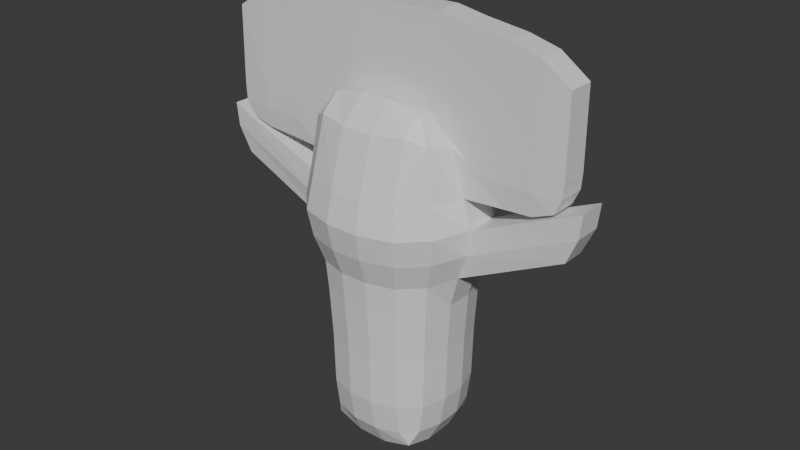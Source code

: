 # Source: BoneSign.blend  (saved by Blender 4.2.66; exported with 4.5.12 LTS)
import bpy
from mathutils import Matrix  # noqa: F401  (used for matrix-valued properties, if any)

bpy.ops.wm.read_factory_settings(use_empty=True)
scene = bpy.context.scene
scene.name = 'Scene'

# ---- collections
col_collection = bpy.data.collections.new('Collection'); scene.collection.children.link(col_collection)

# ---- materials (node trees are filled in below, after node groups)
mat_material = bpy.data.materials.new('Material')
mat_material.alpha_threshold = 0.0
mat_material.use_transparent_shadow = False
mat_material.roughness = 0.5
mat_material.line_color = (0.0, 0.0, 0.0, 1.0)

# ---- material node trees
mat_material.use_nodes = True; mat_material.node_tree.nodes.clear()
_N = mat_material.node_tree.nodes; _L = mat_material.node_tree.links
n0 = _N.new('ShaderNodeOutputMaterial'); n0.name = 'Material Output'; n0.location = (300, 300)
n1 = _N.new('ShaderNodeBsdfPrincipled'); n1.name = 'Principled BSDF'; n1.location = (10, 300)
n1.inputs[3].default_value = 1.45
_L.new(n1.outputs[0], n0.inputs[0])
n0.is_active_output = True

# ---- world
world_world = bpy.data.worlds.new('World'); scene.world = world_world
world_world.use_nodes = True; world_world.node_tree.nodes.clear()
_N = world_world.node_tree.nodes; _L = world_world.node_tree.links
n0 = _N.new('ShaderNodeOutputWorld'); n0.name = 'World Output'; n0.location = (300, 300)
n1 = _N.new('ShaderNodeBackground'); n1.name = 'Background'; n1.location = (10, 300)
n1.inputs[0].default_value = (0.05088, 0.05088, 0.05088, 1.0)
_L.new(n1.outputs[0], n0.inputs[0])
n0.is_active_output = True
world_world.color = (0.05088, 0.05088, 0.05088)
world_world.sun_shadow_jitter_overblur = 0.0

# ---- meshes
me_cube = bpy.data.meshes.new('Cube')
me_cube.from_pydata([(0.2011, 1.0, 1.369), (0.2011, 0.2011, 2.054), (1.0, 0.2011, 1.369), (0.2011, 0.7935, 2.123), (0.6, 0.8933, 1.369), (0.5831, 0.6898, 2.172), (0.6, 0.2011, 2.051), (0.2011, 0.5252, 2.401), (0.5831, 0.5163, 2.295), (0.8933, 0.6, 1.369), (0.8933, 0.2011, 1.946), (0.7896, 0.5831, 2.058), (0.2011, 0.2011, -2.168), (0.1624, 0.8076, -1.369), (0.8076, 0.1624, -1.369), (0.2011, 0.6, -2.061), (0.6, 0.2011, -2.061), (0.5831, 0.5831, -1.957), (0.4846, 0.7214, -1.369), (0.167, 0.742, -1.766), (0.4844, 0.6558, -1.752), (0.742, 0.167, -1.766), (0.7214, 0.4846, -1.369), (0.6558, 0.4844, -1.752), (1.0, -0.2011, 1.369), (0.2011, -0.2011, 2.02), (0.2011, -1.0, 1.369), (0.8933, -0.2011, 1.946), (0.8933, -0.6, 1.369), (0.7896, -0.5831, 2.058), (0.2011, -0.4476, 2.44), (0.6, -0.2011, 2.045), (0.5831, -0.4308, 2.37), (0.6, -0.8933, 1.369), (0.2011, -0.7935, 2.123), (0.5831, -0.6898, 2.172), (0.8076, -0.1624, -1.369), (0.1624, -0.8076, -1.369), (0.2011, -0.2011, -2.168), (0.7214, -0.4846, -1.369), (0.742, -0.167, -1.766), (0.6558, -0.4844, -1.752), (0.167, -0.742, -1.766), (0.4846, -0.7214, -1.369), (0.4844, -0.6558, -1.752), (0.6, -0.2011, -2.061), (0.2011, -0.6, -2.061), (0.5831, -0.5831, -1.957), (-0.2011, 1.0, 1.369), (-1.0, 0.2011, 1.369), (-0.2011, 0.2011, 2.054), (-0.6, 0.8933, 1.369), (-0.2011, 0.7935, 2.123), (-0.5831, 0.6898, 2.172), (-0.9986, 0.2011, 1.81), (-0.8933, 0.6, 1.369), (-0.7896, 0.5831, 2.058), (-0.2011, 0.5252, 2.401), (-0.6, 0.2011, 2.051), (-0.5831, 0.5163, 2.295), (-0.8076, 0.1624, -1.369), (-0.1624, 0.8076, -1.369), (-0.2011, 0.2011, -2.168), (-0.7214, 0.4846, -1.369), (-0.742, 0.167, -1.766), (-0.6558, 0.4844, -1.752), (-0.167, 0.742, -1.766), (-0.4846, 0.7214, -1.369), (-0.4844, 0.6558, -1.752), (-0.6, 0.2011, -2.061), (-0.2011, 0.6, -2.061), (-0.5831, 0.5831, -1.957), (-1.0, -0.2011, 1.369), (-0.2011, -1.0, 1.369), (-0.2011, -0.2011, 2.02), (-0.8933, -0.6, 1.369), (-0.8933, -0.2011, 1.946), (-0.7896, -0.5831, 2.058), (-0.2011, -0.7935, 2.123), (-0.6, -0.8933, 1.369), (-0.5831, -0.6898, 2.172), (-0.6, -0.2011, 2.045), (-0.2011, -0.4476, 2.44), (-0.5831, -0.4308, 2.373), (-0.2011, -0.2011, -2.168), (-0.1624, -0.8076, -1.369), (-0.8076, -0.1624, -1.369), (-0.2011, -0.6, -2.061), (-0.6, -0.2011, -2.061), (-0.5831, -0.5831, -1.957), (-0.4846, -0.7214, -1.369), (-0.167, -0.742, -1.766), (-0.4844, -0.6558, -1.752), (-0.742, -0.167, -1.766), (-0.7214, -0.4846, -1.369), (-0.6558, -0.4844, -1.752), (0.2011, 0.2011, 3.469), (0.2011, -0.2011, 3.469), (-0.2011, 0.2011, 3.469), (-0.2011, -0.2011, 3.469), (1.87, 0.2011, 1.855), (2.255, 0.2011, 1.855), (2.164, 0.2011, 1.525), (2.164, -0.2011, 1.525), (2.256, -0.2011, 1.86), (1.87, -0.2011, 1.855), (1.87, -0.2011, 3.256), (-0.6013, 0.2011, 3.469), (1.87, 0.2011, 3.256), (-0.6013, -0.2011, 3.467), (2.27, 0.2011, 2.977), (2.27, -0.2011, 2.977), (0.5957, -0.2011, 3.467), (-2.221, 0.2011, 1.495), (-1.987, 0.2011, 1.855), (-2.387, -0.2011, 1.857), (-2.221, -0.2011, 1.495), (-1.987, -0.2011, 1.855), (-1.987, -0.2011, 3.253), (-1.987, 0.2011, 3.253), (-2.387, 0.2011, 2.984), (0.5957, 0.2011, 3.469), (-2.387, -0.2011, 2.984), (-2.387, 0.2011, 1.86), (-2.387, 0.2011, 1.732), (-2.387, -0.2011, 1.732), (2.245, -0.2011, 1.739), (2.245, 0.2011, 1.739), (1.87, 0.2011, 1.733), (1.87, 0.2011, 1.412), (-1.987, 0.2011, 1.732), (-1.987, 0.2011, 1.438), (-1.987, -0.2011, 1.438), (-1.987, -0.2011, 1.732), (1.87, -0.2011, 1.733), (1.87, -0.2011, 1.412), (0.8925, 0.2011, 1.992), (1.001, 0.2011, 1.732), (1.001, 0.2011, 1.855), (0.8936, -0.2011, 1.855), (1.0, -0.2011, 1.732), (1.0, -0.2011, 1.855), (-1.0, -0.2011, 1.732), (-1.0, -0.2011, 1.855), (0.5998, 0.2011, 2.244), (0.9615, 0.2011, 3.422), (-0.9961, 0.2011, 1.855), (-0.9989, -0.2011, 3.438), (-0.9481, 0.2011, 3.44), (-0.7327, -0.2011, 1.904), (-0.8906, -0.2011, 1.854), (0.5997, -0.2011, 2.197), (0.9591, -0.2011, 3.421), (-0.6001, 0.2011, 2.244), (1.523, 0.2011, 1.733), (1.517, 0.2011, 1.855), (1.533, -0.2011, 1.855), (1.497, -0.2011, 3.349), (1.502, 0.2011, 3.349), (1.537, 0.2011, 1.396), (1.543, -0.2011, 1.396), (1.535, -0.2011, 1.733), (-1.48, -0.2011, 3.394), (-1.43, 0.2011, 3.398), (-1.481, 0.2011, 1.403), (-1.473, 0.2011, 1.732), (-1.531, -0.2011, 1.732), (-1.542, -0.2011, 1.407), (-1.47, 0.2011, 1.855), (-1.528, -0.2011, 1.855), (0.8548, 0.1719, -0.007473), (0.7636, 0.5129, -0.007473), (0.5129, 0.7636, -0.007473), (0.1719, 0.8548, -0.007473), (-0.1719, -0.8548, -0.007473), (-0.5129, -0.7636, -0.007473), (-0.7636, -0.5129, -0.007473), (-0.8548, -0.1719, -0.007473), (0.1719, -0.8548, -0.007473), (0.5129, -0.7636, -0.007473), (0.7636, -0.5129, -0.007473), (0.8548, -0.1719, -0.007473), (-0.1719, 0.8548, -0.007473), (-0.5129, 0.7636, -0.007473), (-0.7636, 0.5129, -0.007473), (-0.8548, 0.1719, -0.007473), (0.9005, 0.6049, 0.6807), (0.6049, 0.9005, 0.6807), (0.2027, 1.008, 0.6807), (-0.2027, -1.008, 0.6807), (0.6049, -0.9005, 0.6807), (0.9005, -0.6049, 0.6807), (1.008, -0.2027, 0.6807), (-0.6049, 0.9005, 0.6807), (-0.9005, 0.6049, 0.6807), (-1.008, 0.2027, 0.6807), (1.008, 0.2027, 0.6807), (-0.6049, -0.9005, 0.6807), (-0.9005, -0.6049, 0.6807), (-1.008, -0.2027, 0.6807), (0.2027, -1.008, 0.6807), (-0.2027, 1.008, 0.6807), (0.8163, 0.1642, -0.6882), (-0.4898, -0.7292, -0.6882), (-0.7292, -0.4898, -0.6882), (-0.8163, -0.1642, -0.6882), (0.1642, -0.8163, -0.6882), (-0.1642, 0.8163, -0.6882), (0.7292, 0.4898, -0.6882), (0.4898, 0.7292, -0.6882), (0.1642, 0.8163, -0.6882), (-0.1642, -0.8163, -0.6882), (0.4898, -0.7292, -0.6882), (0.7292, -0.4898, -0.6882), (0.8163, -0.1642, -0.6882), (-0.4898, 0.7292, -0.6882), (-0.7292, 0.4898, -0.6882), (-0.8163, 0.1642, -0.6882), (0.9625, 0.6466, 1.025), (0.6466, 0.9625, 1.025), (0.2167, 1.078, 1.025), (-0.2167, -1.078, 1.025), (0.6466, -0.9625, 1.025), (0.9625, -0.6466, 1.025), (1.078, -0.2167, 1.025), (-0.6466, 0.9625, 1.025), (-0.9625, 0.6466, 1.025), (-1.078, 0.2167, 1.025), (1.078, 0.2167, 1.025), (-0.6466, -0.9625, 1.025), (-0.9625, -0.6466, 1.025), (-1.078, -0.2167, 1.025), (0.2167, -1.078, 1.025), (-0.2167, 1.078, 1.025), (0.8767, 0.1763, 0.3366), (-0.5261, -0.7832, 0.3366), (-0.7832, -0.5261, 0.3366), (-0.8767, -0.1763, 0.3366), (0.1763, -0.8767, 0.3366), (-0.1763, 0.8767, 0.3366), (0.7832, 0.5261, 0.3366), (0.5261, 0.7832, 0.3366), (0.1763, 0.8767, 0.3366), (-0.1763, -0.8767, 0.3366), (0.5261, -0.7832, 0.3366), (0.7832, -0.5261, 0.3366), (0.8767, -0.1763, 0.3366), (-0.5261, 0.7832, 0.3366), (-0.7832, 0.5261, 0.3366), (-0.8767, 0.1763, 0.3366), (0.2011, 0.4413, 2.427), (0.7444, 0.3524, 2.081), (0.591, 0.3702, 2.26), (-0.2011, 0.4083, 2.393), (-0.5928, 0.3364, 2.234), (0.1226, 0.2011, 2.054), (0.08239, 0.4316, 2.417), (0.2011, -0.3016, 2.405), (-0.2011, -0.3164, 2.43), (-0.5936, -0.2888, 2.354), (0.5938, -0.2857, 2.351), (-2.502, 0.1763, 1.023), (-2.633, 0.2027, 1.367), (-2.702, -0.2167, 1.711), (-2.633, -0.2027, 1.367), (-2.702, 0.2167, 1.711), (-2.502, -0.1763, 1.023), (2.408, -0.1763, 1.059), (2.539, -0.2027, 1.403), (2.608, 0.2167, 1.748), (2.539, 0.2027, 1.403), (2.608, -0.2167, 1.748), (2.408, 0.1763, 1.059)], [], [(62, 12, 38, 84), (231, 72, 49, 227), (232, 26, 73, 221), (98, 50, 58, 153, 107), (228, 2, 24, 224), (0, 3, 5, 4), (3, 7, 8, 5), (1, 6, 252, 250), (6, 10, 251, 252), (2, 9, 11, 10), (9, 4, 5, 11), (5, 8, 11), (12, 15, 17, 16), (15, 19, 20, 17), (13, 18, 20, 19), (18, 22, 23, 20), (14, 21, 23, 22), (21, 16, 17, 23), (17, 20, 23), (24, 27, 29, 28), (27, 260, 32), (25, 257, 260, 31), (30, 34, 35, 32), (26, 33, 35, 34), (33, 28, 29, 35), (29, 32, 35), (36, 39, 41, 40), (39, 43, 44, 41), (37, 42, 44, 43), (42, 46, 47, 44), (38, 45, 47, 46), (45, 40, 41, 47), (41, 44, 47), (48, 51, 53, 52), (51, 55, 56, 53), (49, 54, 56, 55), (54, 254, 59), (50, 253, 254, 58), (57, 52, 53, 59), (53, 56, 59), (60, 63, 65, 64), (63, 67, 68, 65), (61, 66, 68, 67), (66, 70, 71, 68), (62, 69, 71, 70), (69, 64, 65, 71), (65, 68, 71), (72, 75, 77, 76), (75, 79, 80, 77), (73, 78, 80, 79), (78, 82, 83, 80), (74, 81, 259, 258), (81, 76, 259), (77, 80, 83), (84, 87, 89, 88), (87, 91, 92, 89), (85, 90, 92, 91), (90, 94, 95, 92), (86, 93, 95, 94), (93, 88, 89, 95), (89, 92, 95), (62, 84, 88, 69), (69, 88, 93, 64), (64, 93, 86, 60), (12, 62, 70, 15), (15, 70, 66, 19), (19, 66, 61, 13), (202, 14, 22, 208), (208, 22, 18, 209), (209, 18, 13, 210), (221, 73, 79, 229), (229, 79, 75, 230), (230, 75, 72, 231), (206, 37, 43, 212), (212, 43, 39, 213), (213, 39, 36, 214), (207, 61, 67, 215), (215, 67, 63, 216), (216, 63, 60, 217), (25, 74, 258, 257), (30, 82, 78, 34), (34, 78, 73, 26), (74, 25, 97, 99), (120, 122, 118, 119), (84, 38, 46, 87), (87, 46, 42, 91), (91, 42, 37, 85), (103, 134, 135), (50, 255, 256, 253), (57, 7, 3, 52), (52, 3, 0, 48), (38, 12, 16, 45), (45, 16, 21, 40), (40, 21, 14, 36), (233, 48, 0, 220), (96, 98, 99, 97), (97, 25, 31, 151, 112), (139, 151, 31, 27), (114, 123, 120, 119), (24, 2, 159, 160), (49, 72, 167, 164), (1, 255, 50, 98, 96), (111, 110, 108, 106), (103, 102, 127, 126), (121, 112, 152, 145), (107, 109, 99, 98), (137, 154, 159, 2), (74, 99, 109, 81), (113, 116, 125, 124), (1, 96, 121, 144, 6), (133, 166, 169, 117), (97, 112, 121, 96), (112, 151, 139, 152), (105, 104, 111, 106), (101, 100, 108, 110), (122, 115, 117, 118), (115, 125, 133, 117), (124, 130, 113), (107, 148, 147, 109), (124, 125, 115, 123), (123, 115, 122, 120), (27, 140, 141, 139), (126, 127, 101, 104), (104, 101, 110, 111), (100, 128, 154, 155), (114, 130, 124, 123), (131, 130, 165, 164), (76, 150, 143, 142), (133, 132, 167, 166), (132, 133, 116), (105, 134, 126, 104), (135, 134, 161, 160), (135, 129, 102, 103), (131, 132, 116, 113), (146, 153, 58, 54), (137, 2, 10), (107, 153, 146, 148), (24, 140, 27), (141, 140, 161, 156), (142, 72, 76), (136, 144, 121, 145, 138), (129, 128, 102), (127, 128, 100, 101), (138, 137, 10, 136), (146, 54, 165, 168), (81, 149, 150, 76), (83, 76, 77), (32, 29, 27), (143, 147, 162, 169), (148, 146, 168, 163), (147, 148, 163, 162), (143, 150, 149, 109, 147), (152, 139, 141, 156, 157), (138, 145, 158, 155), (8, 251, 10, 11), (59, 56, 54), (144, 136, 10, 6), (152, 157, 158, 145), (155, 154, 137, 138), (159, 154, 128, 129), (157, 156, 105, 106), (158, 157, 106, 108), (155, 158, 108, 100), (160, 161, 140, 24), (160, 159, 129, 135), (156, 161, 134, 105), (102, 128, 127), (134, 103, 126), (113, 130, 131), (116, 133, 125), (164, 167, 132, 131), (166, 167, 72, 142), (169, 166, 142, 143), (164, 165, 54, 49), (169, 162, 118, 117), (168, 165, 130, 114), (163, 168, 114, 119), (162, 163, 119, 118), (81, 109, 149), (207, 182, 173, 210), (248, 184, 185, 249), (247, 183, 184, 248), (239, 182, 183, 247), (245, 180, 181, 246), (244, 179, 180, 245), (238, 178, 179, 244), (204, 176, 177, 205), (203, 175, 176, 204), (211, 174, 175, 203), (241, 172, 173, 242), (240, 171, 172, 241), (234, 170, 171, 240), (202, 170, 181, 214), (206, 178, 174, 211), (205, 177, 185, 217), (228, 196, 186, 218), (218, 186, 187, 219), (219, 187, 188, 220), (232, 200, 190, 222), (222, 190, 191, 223), (223, 191, 192, 224), (233, 201, 193, 225), (225, 193, 194, 226), (226, 194, 195, 227), (239, 201, 188, 242), (236, 198, 199, 237), (235, 197, 198, 236), (243, 189, 197, 235), (224, 192, 268, 271), (238, 200, 189, 243), (199, 231, 263, 264), (86, 205, 217, 60), (37, 206, 211, 85), (14, 202, 214, 36), (85, 211, 203, 90), (90, 203, 204, 94), (94, 204, 205, 86), (61, 207, 210, 13), (184, 216, 217, 185), (183, 215, 216, 184), (182, 207, 215, 183), (180, 213, 214, 181), (179, 212, 213, 180), (178, 206, 212, 179), (172, 209, 210, 173), (171, 208, 209, 172), (170, 202, 208, 171), (55, 226, 227, 49), (51, 225, 226, 55), (48, 233, 225, 51), (28, 223, 224, 24), (33, 222, 223, 28), (26, 232, 222, 33), (4, 219, 220, 0), (9, 218, 219, 4), (2, 228, 218, 9), (201, 233, 220, 188), (198, 230, 231, 199), (197, 229, 230, 198), (189, 221, 229, 197), (246, 234, 272, 267), (200, 232, 221, 189), (249, 237, 266, 261), (177, 237, 249, 185), (178, 238, 243, 174), (170, 234, 246, 181), (174, 243, 235, 175), (175, 235, 236, 176), (176, 236, 237, 177), (182, 239, 242, 173), (196, 234, 240, 186), (186, 240, 241, 187), (187, 241, 242, 188), (200, 238, 244, 190), (190, 244, 245, 191), (191, 245, 246, 192), (201, 239, 247, 193), (193, 247, 248, 194), (194, 248, 249, 195), (254, 253, 57, 59), (253, 256, 250, 7, 57), (250, 252, 8, 7), (252, 251, 8), (254, 54, 58), (256, 255, 1, 250), (260, 257, 30, 32), (260, 27, 31), (258, 259, 83, 82), (257, 258, 82, 30), (259, 76, 83), (266, 264, 262, 261), (264, 263, 265, 262), (237, 199, 264, 266), (195, 249, 261, 262), (227, 195, 262, 265), (231, 227, 265, 263), (272, 270, 268, 267), (270, 269, 271, 268), (228, 224, 271, 269), (196, 228, 269, 270), (234, 196, 270, 272), (192, 246, 267, 268)])
_uv = me_cube.uv_layers.new(name='UVMap')
_uv.uv.foreach_set('vector', [0.2249, 0.5999, 0.2751, 0.5999, 0.2751, 0.6501, 0.2249, 0.6501, 0.5591, 0.09986, 0.5789, 0.09986, 0.5789, 0.1501, 0.5591, 0.1501, 0.5591, 0.8499, 0.5789, 0.8499, 0.5789, 0.9001, 0.5591, 0.9001, 0.7751, 0.5999, 0.7751, 0.5999, 0.875, 0.5999, 0.8709, 0.5999, 0.7751, 0.5999, 0.5591, 0.5999, 0.5789, 0.5999, 0.5789, 0.6501, 0.5591, 0.6501, 0.5789, 0.4001, 0.6019, 0.4001, 0.601, 0.4479, 0.5789, 0.45, 0.6019, 0.4001, 0.625, 0.4001, 0.625, 0.4479, 0.601, 0.4479, 0.7249, 0.5999, 0.675, 0.5999, 0.6761, 0.5463, 0.7249, 0.5554, 0.675, 0.5999, 0.6019, 0.5999, 0.638, 0.5519, 0.6761, 0.5463, 0.5789, 0.5999, 0.5789, 0.55, 0.601, 0.5521, 0.6019, 0.5999, 0.5789, 0.55, 0.5789, 0.45, 0.601, 0.4479, 0.601, 0.5521, 0.601, 0.4479, 0.625, 0.4479, 0.601, 0.4737, 0.2751, 0.5999, 0.2751, 0.5, 0.3229, 0.5, 0.325, 0.5999, 0.375, 0.4001, 0.3981, 0.4001, 0.399, 0.4479, 0.375, 0.4479, 0.4211, 0.4001, 0.4211, 0.45, 0.399, 0.4479, 0.3981, 0.4001, 0.4211, 0.45, 0.4211, 0.55, 0.399, 0.5521, 0.399, 0.4479, 0.4211, 0.5999, 0.3981, 0.5999, 0.399, 0.5521, 0.4211, 0.55, 0.3981, 0.5999, 0.325, 0.5999, 0.3229, 0.5, 0.399, 0.5521, 0.375, 0.4479, 0.399, 0.4479, 0.399, 0.4737, 0.5789, 0.6501, 0.6019, 0.6501, 0.601, 0.6979, 0.5789, 0.7, 0.6019, 0.6501, 0.6758, 0.6869, 0.6771, 0.75, 0.7249, 0.6501, 0.7249, 0.6908, 0.6758, 0.6869, 0.675, 0.6501, 0.625, 0.8499, 0.6019, 0.8499, 0.601, 0.8021, 0.625, 0.8021, 0.5789, 0.8499, 0.5789, 0.8, 0.601, 0.8021, 0.6019, 0.8499, 0.5789, 0.8, 0.5789, 0.7, 0.601, 0.6979, 0.601, 0.8021, 0.601, 0.7763, 0.625, 0.8021, 0.601, 0.8021, 0.4211, 0.6501, 0.4211, 0.7, 0.399, 0.6979, 0.3981, 0.6501, 0.4211, 0.7, 0.4211, 0.8, 0.399, 0.8021, 0.399, 0.6979, 0.4211, 0.8499, 0.3981, 0.8499, 0.399, 0.8021, 0.4211, 0.8, 0.3981, 0.8499, 0.375, 0.8499, 0.375, 0.8021, 0.399, 0.8021, 0.2751, 0.6501, 0.325, 0.6501, 0.3229, 0.75, 0.2751, 0.75, 0.325, 0.6501, 0.3981, 0.6501, 0.399, 0.6979, 0.3229, 0.75, 0.399, 0.7763, 0.399, 0.8021, 0.375, 0.8021, 0.5789, 0.3499, 0.5789, 0.3, 0.601, 0.3021, 0.6019, 0.3499, 0.5789, 0.3, 0.5789, 0.2, 0.601, 0.1979, 0.601, 0.3021, 0.5789, 0.1501, 0.6019, 0.1501, 0.601, 0.1979, 0.5789, 0.2, 0.6019, 0.1501, 0.625, 0.1706, 0.625, 0.1979, 0.7751, 0.5999, 0.7751, 0.5654, 0.875, 0.5794, 0.875, 0.5999, 0.625, 0.3499, 0.6019, 0.3499, 0.601, 0.3021, 0.625, 0.25, 0.601, 0.2237, 0.601, 0.1979, 0.625, 0.1979, 0.4211, 0.1501, 0.4211, 0.2, 0.399, 0.1979, 0.3981, 0.1501, 0.4211, 0.2, 0.4211, 0.3, 0.399, 0.3021, 0.399, 0.1979, 0.4211, 0.3499, 0.3981, 0.3499, 0.399, 0.3021, 0.4211, 0.3, 0.3981, 0.3499, 0.375, 0.3499, 0.375, 0.25, 0.399, 0.3021, 0.2249, 0.5999, 0.125, 0.5999, 0.125, 0.5521, 0.2249, 0.5, 0.375, 0.1501, 0.3981, 0.1501, 0.399, 0.1979, 0.375, 0.1979, 0.399, 0.1979, 0.399, 0.2237, 0.375, 0.1979, 0.5789, 0.09986, 0.5789, 0.05, 0.601, 0.05211, 0.6019, 0.09986, 0.5789, 0.05, 0.5789, 0.0, 0.601, 0.0, 0.601, 0.05211, 0.5789, 0.9001, 0.6019, 0.9001, 0.601, 1.0, 0.5789, 1.0, 0.6019, 0.9001, 0.625, 0.9001, 0.625, 1.0, 0.601, 1.0, 0.7751, 0.6501, 0.875, 0.6501, 0.875, 0.6684, 0.7751, 0.6968, 0.625, 0.09986, 0.6019, 0.09986, 0.625, 0.08162, 0.601, 0.05211, 0.601, 0.0, 0.625, 0.05211, 0.2249, 0.6501, 0.2249, 0.75, 0.125, 0.6979, 0.125, 0.6501, 0.375, 0.9001, 0.3981, 0.9001, 0.399, 1.0, 0.375, 1.0, 0.4211, 0.9001, 0.4211, 1.0, 0.399, 1.0, 0.3981, 0.9001, 0.4211, 0.0, 0.4211, 0.05, 0.399, 0.05211, 0.399, 0.0, 0.4211, 0.09986, 0.3981, 0.09986, 0.399, 0.05211, 0.4211, 0.05, 0.3981, 0.09986, 0.375, 0.09986, 0.375, 0.05211, 0.399, 0.05211, 0.375, 0.05211, 0.399, 0.0, 0.399, 0.05211, 0.2249, 0.5999, 0.2249, 0.6501, 0.125, 0.6501, 0.125, 0.5999, 0.375, 0.1501, 0.375, 0.09986, 0.3981, 0.09986, 0.3981, 0.1501, 0.3981, 0.1501, 0.3981, 0.09986, 0.4211, 0.09986, 0.4211, 0.1501, 0.2751, 0.5999, 0.2249, 0.5999, 0.2249, 0.5, 0.2751, 0.5, 0.375, 0.4001, 0.375, 0.3499, 0.3981, 0.3499, 0.3981, 0.4001, 0.3981, 0.4001, 0.3981, 0.3499, 0.4211, 0.3499, 0.4211, 0.4001, 0.4603, 0.5999, 0.4211, 0.5999, 0.4211, 0.55, 0.4603, 0.55, 0.4603, 0.55, 0.4211, 0.55, 0.4211, 0.45, 0.4603, 0.45, 0.4603, 0.45, 0.4211, 0.45, 0.4211, 0.4001, 0.4603, 0.4001, 0.5591, 0.9001, 0.5789, 0.9001, 0.5789, 1.0, 0.5591, 1.0, 0.5591, 0.0, 0.5789, 0.0, 0.5789, 0.05, 0.5591, 0.05, 0.5591, 0.05, 0.5789, 0.05, 0.5789, 0.09986, 0.5591, 0.09986, 0.4603, 0.8499, 0.4211, 0.8499, 0.4211, 0.8, 0.4603, 0.8, 0.4603, 0.8, 0.4211, 0.8, 0.4211, 0.7, 0.4603, 0.7, 0.4603, 0.7, 0.4211, 0.7, 0.4211, 0.6501, 0.4603, 0.6501, 0.4603, 0.3499, 0.4211, 0.3499, 0.4211, 0.3, 0.4603, 0.3, 0.4603, 0.3, 0.4211, 0.3, 0.4211, 0.2, 0.4603, 0.2, 0.4603, 0.2, 0.4211, 0.2, 0.4211, 0.1501, 0.4603, 0.1501, 0.7249, 0.6501, 0.7751, 0.6501, 0.7751, 0.6968, 0.7249, 0.6908, 0.625, 0.8499, 0.625, 0.9001, 0.6019, 0.9001, 0.6019, 0.8499, 0.6019, 0.8499, 0.6019, 0.9001, 0.5789, 0.9001, 0.5789, 0.8499, 0.7751, 0.6501, 0.7249, 0.6501, 0.7249, 0.6501, 0.7751, 0.6501, 0.5789, 0.1501, 0.5789, 0.09986, 0.625, 0.09986, 0.625, 0.1501, 0.2249, 0.6501, 0.2751, 0.6501, 0.2751, 0.75, 0.2249, 0.75, 0.375, 0.9001, 0.375, 0.8499, 0.3981, 0.8499, 0.3981, 0.9001, 0.3981, 0.9001, 0.3981, 0.8499, 0.4211, 0.8499, 0.4211, 0.9001, 0.5789, 0.6501, 0.5856, 0.6501, 0.5789, 0.6501, 0.7751, 0.5999, 0.7347, 0.5999, 0.7397, 0.5583, 0.7751, 0.5654, 0.625, 0.3499, 0.625, 0.4001, 0.6019, 0.4001, 0.6019, 0.3499, 0.6019, 0.3499, 0.6019, 0.4001, 0.5789, 0.4001, 0.5789, 0.3499, 0.2751, 0.6501, 0.2751, 0.5999, 0.325, 0.5999, 0.325, 0.6501, 0.325, 0.6501, 0.325, 0.5999, 0.3981, 0.5999, 0.3981, 0.6501, 0.3981, 0.6501, 0.3981, 0.5999, 0.4211, 0.5999, 0.4211, 0.6501, 0.5591, 0.3499, 0.5789, 0.3499, 0.5789, 0.4001, 0.5591, 0.4001, 0.7249, 0.5999, 0.7751, 0.5999, 0.7751, 0.6501, 0.7249, 0.6501, 0.7249, 0.6501, 0.7249, 0.6501, 0.675, 0.6501, 0.6778, 0.6501, 0.7131, 0.6501, 0.675, 0.6501, 0.6778, 0.6501, 0.675, 0.6501, 0.6019, 0.6501, 0.625, 0.1501, 0.5789, 0.1501, 0.5789, 0.1501, 0.625, 0.1501, 0.5789, 0.6501, 0.5789, 0.5999, 0.5789, 0.5999, 0.5789, 0.6501, 0.5789, 0.1501, 0.5789, 0.09986, 0.5789, 0.09986, 0.5789, 0.1501, 0.7249, 0.5999, 0.7347, 0.5999, 0.7751, 0.5999, 0.7751, 0.5999, 0.7249, 0.5999, 0.5789, 0.6501, 0.5789, 0.5999, 0.675, 0.5999, 0.675, 0.6501, 0.5789, 0.6501, 0.5789, 0.5999, 0.5789, 0.5999, 0.5789, 0.6501, 0.7249, 0.5999, 0.7131, 0.6501, 0.7031, 0.6501, 0.7124, 0.5999, 0.7751, 0.5999, 0.7975, 0.6501, 0.7751, 0.6501, 0.7751, 0.5999, 0.6001, 0.5999, 0.5914, 0.5999, 0.5789, 0.5999, 0.5789, 0.5999, 0.7751, 0.6501, 0.7751, 0.6501, 0.7975, 0.6501, 0.875, 0.6501, 0.5789, 0.1501, 0.5789, 0.09986, 0.5789, 0.09986, 0.5789, 0.1501, 0.7249, 0.5999, 0.7249, 0.5999, 0.7249, 0.5999, 0.677, 0.5999, 0.675, 0.5999, 0.5851, 0.09986, 0.5921, 0.09986, 0.625, 0.09986, 0.625, 0.09986, 0.7249, 0.6501, 0.7131, 0.6501, 0.7249, 0.5999, 0.7249, 0.5999, 0.7131, 0.6501, 0.6778, 0.6501, 0.675, 0.6501, 0.7031, 0.6501, 0.675, 0.6501, 0.5789, 0.6501, 0.5789, 0.6501, 0.675, 0.6501, 0.5789, 0.5999, 0.675, 0.5999, 0.675, 0.5999, 0.5789, 0.5999, 0.5789, 0.09986, 0.5789, 0.09986, 0.625, 0.09986, 0.625, 0.09986, 0.5789, 0.09986, 0.5789, 0.09986, 0.5851, 0.09986, 0.625, 0.09986, 0.5789, 0.1501, 0.5851, 0.1501, 0.5789, 0.1501, 0.7751, 0.5999, 0.8001, 0.5999, 0.8198, 0.6501, 0.7975, 0.6501, 0.5789, 0.1501, 0.5789, 0.09986, 0.5789, 0.09986, 0.5789, 0.1501, 0.5789, 0.1501, 0.5789, 0.09986, 0.5789, 0.09986, 0.5789, 0.1501, 0.6019, 0.6501, 0.6002, 0.6501, 0.675, 0.6501, 0.675, 0.6501, 0.5789, 0.6501, 0.5789, 0.5999, 0.5789, 0.5999, 0.5789, 0.6501, 0.5789, 0.6501, 0.5789, 0.5999, 0.5789, 0.5999, 0.5789, 0.6501, 0.675, 0.5999, 0.5856, 0.5999, 0.5914, 0.5999, 0.675, 0.5999, 0.625, 0.1501, 0.5851, 0.1501, 0.5789, 0.1501, 0.5789, 0.1501, 0.5789, 0.1501, 0.5851, 0.1501, 0.5939, 0.1501, 0.5789, 0.1501, 0.6019, 0.09986, 0.692, 0.2506, 0.625, 0.09986, 0.6003, 0.09986, 0.5851, 0.09986, 0.5789, 0.09986, 0.5789, 0.09986, 0.5921, 0.09986, 0.5789, 0.09986, 0.5851, 0.09986, 0.5789, 0.09986, 0.675, 0.6501, 0.5856, 0.6501, 0.5789, 0.6501, 0.5789, 0.6501, 0.5789, 0.6501, 0.5856, 0.6501, 0.5912, 0.6501, 0.5789, 0.6501, 0.5789, 0.6501, 0.5789, 0.5999, 0.5789, 0.5999, 0.5789, 0.6501, 0.5789, 0.1501, 0.5789, 0.09986, 0.5789, 0.09986, 0.5789, 0.1501, 0.875, 0.5999, 0.8709, 0.5999, 0.625, 0.1501, 0.6019, 0.1501, 0.6001, 0.5999, 0.5789, 0.5999, 0.6019, 0.5999, 0.7751, 0.5999, 0.8709, 0.5999, 0.875, 0.5999, 0.8001, 0.5999, 0.5789, 0.6501, 0.6002, 0.6501, 0.6019, 0.6501, 0.675, 0.6501, 0.6002, 0.6501, 0.5912, 0.6501, 0.675, 0.6501, 0.6003, 0.09986, 0.5789, 0.09986, 0.6019, 0.09986, 0.675, 0.5999, 0.677, 0.5999, 0.7249, 0.5999, 0.7124, 0.5999, 0.675, 0.5999, 0.5789, 0.5999, 0.5856, 0.5999, 0.5789, 0.5999, 0.5789, 0.5999, 0.5856, 0.5999, 0.675, 0.5999, 0.5789, 0.5999, 0.675, 0.5999, 0.6001, 0.5999, 0.6019, 0.5999, 0.675, 0.5999, 0.625, 0.1501, 0.6019, 0.1501, 0.5939, 0.1501, 0.625, 0.1501, 0.875, 0.6501, 0.8695, 0.6501, 0.692, 0.2506, 0.6019, 0.09986, 0.625, 0.05211, 0.6019, 0.09986, 0.601, 0.05211, 0.6771, 0.75, 0.601, 0.6979, 0.6019, 0.6501, 0.875, 0.6501, 0.8198, 0.6501, 0.8466, 0.6501, 0.875, 0.6501, 0.8001, 0.5999, 0.875, 0.5999, 0.875, 0.5999, 0.8349, 0.5999, 0.8198, 0.6501, 0.8001, 0.5999, 0.8349, 0.5999, 0.8466, 0.6501, 0.875, 0.6501, 0.8735, 0.6501, 0.8695, 0.6501, 0.7975, 0.6501, 0.8198, 0.6501, 0.7031, 0.6501, 0.675, 0.6501, 0.675, 0.6501, 0.675, 0.6501, 0.6865, 0.6501, 0.675, 0.5999, 0.7124, 0.5999, 0.6901, 0.5999, 0.675, 0.5999, 0.6771, 0.5, 0.638, 0.5519, 0.6019, 0.5999, 0.601, 0.5521, 0.625, 0.1979, 0.601, 0.1979, 0.6019, 0.1501, 0.677, 0.5999, 0.675, 0.5999, 0.6019, 0.5999, 0.675, 0.5999, 0.7031, 0.6501, 0.6865, 0.6501, 0.6901, 0.5999, 0.7124, 0.5999, 0.675, 0.5999, 0.5914, 0.5999, 0.6001, 0.5999, 0.675, 0.5999, 0.5789, 0.5999, 0.5914, 0.5999, 0.5856, 0.5999, 0.5789, 0.5999, 0.6865, 0.6501, 0.675, 0.6501, 0.675, 0.6501, 0.675, 0.6501, 0.6901, 0.5999, 0.6865, 0.6501, 0.675, 0.6501, 0.675, 0.5999, 0.675, 0.5999, 0.6901, 0.5999, 0.675, 0.5999, 0.675, 0.5999, 0.5789, 0.6501, 0.5912, 0.6501, 0.6002, 0.6501, 0.5789, 0.6501, 0.5789, 0.6501, 0.5789, 0.5999, 0.5789, 0.5999, 0.5789, 0.6501, 0.675, 0.6501, 0.5912, 0.6501, 0.5856, 0.6501, 0.675, 0.6501, 0.5789, 0.5999, 0.5856, 0.5999, 0.5789, 0.5999, 0.5856, 0.6501, 0.5789, 0.6501, 0.5789, 0.6501, 0.5789, 0.1501, 0.5851, 0.1501, 0.5789, 0.1501, 0.5789, 0.09986, 0.5851, 0.09986, 0.5789, 0.09986, 0.5789, 0.1501, 0.5789, 0.09986, 0.5789, 0.09986, 0.5789, 0.1501, 0.5921, 0.09986, 0.5789, 0.09986, 0.5789, 0.09986, 0.6003, 0.09986, 0.625, 0.09986, 0.5921, 0.09986, 0.6003, 0.09986, 0.625, 0.09986, 0.5789, 0.1501, 0.5939, 0.1501, 0.6019, 0.1501, 0.5789, 0.1501, 0.875, 0.6501, 0.8466, 0.6501, 0.875, 0.6501, 0.875, 0.6501, 0.625, 0.1501, 0.5939, 0.1501, 0.5851, 0.1501, 0.625, 0.1501, 0.8349, 0.5999, 0.875, 0.5999, 0.875, 0.5999, 0.875, 0.5999, 0.8466, 0.6501, 0.8349, 0.5999, 0.875, 0.5999, 0.875, 0.6501, 0.875, 0.6501, 0.7975, 0.6501, 0.8695, 0.6501, 0.4603, 0.3499, 0.4996, 0.3499, 0.4996, 0.4001, 0.4603, 0.4001, 0.5194, 0.2, 0.4996, 0.2, 0.4996, 0.1501, 0.5194, 0.1501, 0.5194, 0.3, 0.4996, 0.3, 0.4996, 0.2, 0.5194, 0.2, 0.5194, 0.3499, 0.4996, 0.3499, 0.4996, 0.3, 0.5194, 0.3, 0.5194, 0.7, 0.4996, 0.7, 0.4996, 0.6501, 0.5194, 0.6501, 0.5194, 0.8, 0.4996, 0.8, 0.4996, 0.7, 0.5194, 0.7, 0.5194, 0.8499, 0.4996, 0.8499, 0.4996, 0.8, 0.5194, 0.8, 0.4603, 0.05, 0.4996, 0.05, 0.4996, 0.09986, 0.4603, 0.09986, 0.4603, 0.0, 0.4996, 0.0, 0.4996, 0.05, 0.4603, 0.05, 0.4603, 0.9001, 0.4996, 0.9001, 0.4996, 1.0, 0.4603, 1.0, 0.5194, 0.45, 0.4996, 0.45, 0.4996, 0.4001, 0.5194, 0.4001, 0.5194, 0.55, 0.4996, 0.55, 0.4996, 0.45, 0.5194, 0.45, 0.5194, 0.5999, 0.4996, 0.5999, 0.4996, 0.55, 0.5194, 0.55, 0.4603, 0.5999, 0.4996, 0.5999, 0.4996, 0.6501, 0.4603, 0.6501, 0.4603, 0.8499, 0.4996, 0.8499, 0.4996, 0.9001, 0.4603, 0.9001, 0.4603, 0.09986, 0.4996, 0.09986, 0.4996, 0.1501, 0.4603, 0.1501, 0.5591, 0.5999, 0.5393, 0.5999, 0.5393, 0.55, 0.5591, 0.55, 0.5591, 0.55, 0.5393, 0.55, 0.5393, 0.45, 0.5591, 0.45, 0.5591, 0.45, 0.5393, 0.45, 0.5393, 0.4001, 0.5591, 0.4001, 0.5591, 0.8499, 0.5393, 0.8499, 0.5393, 0.8, 0.5591, 0.8, 0.5591, 0.8, 0.5393, 0.8, 0.5393, 0.7, 0.5591, 0.7, 0.5591, 0.7, 0.5393, 0.7, 0.5393, 0.6501, 0.5591, 0.6501, 0.5591, 0.3499, 0.5393, 0.3499, 0.5393, 0.3, 0.5591, 0.3, 0.5591, 0.3, 0.5393, 0.3, 0.5393, 0.2, 0.5591, 0.2, 0.5591, 0.2, 0.5393, 0.2, 0.5393, 0.1501, 0.5591, 0.1501, 0.5194, 0.3499, 0.5393, 0.3499, 0.5393, 0.4001, 0.5194, 0.4001, 0.5194, 0.05, 0.5393, 0.05, 0.5393, 0.09986, 0.5194, 0.09986, 0.5194, 0.0, 0.5393, 0.0, 0.5393, 0.05, 0.5194, 0.05, 0.5194, 0.9001, 0.5393, 0.9001, 0.5393, 1.0, 0.5194, 1.0, 0.5591, 0.6501, 0.5393, 0.6501, 0.5393, 0.6501, 0.5591, 0.6501, 0.5194, 0.8499, 0.5393, 0.8499, 0.5393, 0.9001, 0.5194, 0.9001, 0.5393, 0.09986, 0.5591, 0.09986, 0.5591, 0.09986, 0.5393, 0.09986, 0.4211, 0.09986, 0.4603, 0.09986, 0.4603, 0.1501, 0.4211, 0.1501, 0.4211, 0.8499, 0.4603, 0.8499, 0.4603, 0.9001, 0.4211, 0.9001, 0.4211, 0.5999, 0.4603, 0.5999, 0.4603, 0.6501, 0.4211, 0.6501, 0.4211, 0.9001, 0.4603, 0.9001, 0.4603, 1.0, 0.4211, 1.0, 0.4211, 0.0, 0.4603, 0.0, 0.4603, 0.05, 0.4211, 0.05, 0.4211, 0.05, 0.4603, 0.05, 0.4603, 0.09986, 0.4211, 0.09986, 0.4211, 0.3499, 0.4603, 0.3499, 0.4603, 0.4001, 0.4211, 0.4001, 0.4996, 0.2, 0.4603, 0.2, 0.4603, 0.1501, 0.4996, 0.1501, 0.4996, 0.3, 0.4603, 0.3, 0.4603, 0.2, 0.4996, 0.2, 0.4996, 0.3499, 0.4603, 0.3499, 0.4603, 0.3, 0.4996, 0.3, 0.4996, 0.7, 0.4603, 0.7, 0.4603, 0.6501, 0.4996, 0.6501, 0.4996, 0.8, 0.4603, 0.8, 0.4603, 0.7, 0.4996, 0.7, 0.4996, 0.8499, 0.4603, 0.8499, 0.4603, 0.8, 0.4996, 0.8, 0.4996, 0.45, 0.4603, 0.45, 0.4603, 0.4001, 0.4996, 0.4001, 0.4996, 0.55, 0.4603, 0.55, 0.4603, 0.45, 0.4996, 0.45, 0.4996, 0.5999, 0.4603, 0.5999, 0.4603, 0.55, 0.4996, 0.55, 0.5789, 0.2, 0.5591, 0.2, 0.5591, 0.1501, 0.5789, 0.1501, 0.5789, 0.3, 0.5591, 0.3, 0.5591, 0.2, 0.5789, 0.2, 0.5789, 0.3499, 0.5591, 0.3499, 0.5591, 0.3, 0.5789, 0.3, 0.5789, 0.7, 0.5591, 0.7, 0.5591, 0.6501, 0.5789, 0.6501, 0.5789, 0.8, 0.5591, 0.8, 0.5591, 0.7, 0.5789, 0.7, 0.5789, 0.8499, 0.5591, 0.8499, 0.5591, 0.8, 0.5789, 0.8, 0.5789, 0.45, 0.5591, 0.45, 0.5591, 0.4001, 0.5789, 0.4001, 0.5789, 0.55, 0.5591, 0.55, 0.5591, 0.45, 0.5789, 0.45, 0.5789, 0.5999, 0.5591, 0.5999, 0.5591, 0.55, 0.5789, 0.55, 0.5393, 0.3499, 0.5591, 0.3499, 0.5591, 0.4001, 0.5393, 0.4001, 0.5393, 0.05, 0.5591, 0.05, 0.5591, 0.09986, 0.5393, 0.09986, 0.5393, 0.0, 0.5591, 0.0, 0.5591, 0.05, 0.5393, 0.05, 0.5393, 0.9001, 0.5591, 0.9001, 0.5591, 1.0, 0.5393, 1.0, 0.5194, 0.6501, 0.5194, 0.5999, 0.5194, 0.5999, 0.5194, 0.6501, 0.5393, 0.8499, 0.5591, 0.8499, 0.5591, 0.9001, 0.5393, 0.9001, 0.5194, 0.1501, 0.5194, 0.09986, 0.5194, 0.09986, 0.5194, 0.1501, 0.4996, 0.09986, 0.5194, 0.09986, 0.5194, 0.1501, 0.4996, 0.1501, 0.4996, 0.8499, 0.5194, 0.8499, 0.5194, 0.9001, 0.4996, 0.9001, 0.4996, 0.5999, 0.5194, 0.5999, 0.5194, 0.6501, 0.4996, 0.6501, 0.4996, 0.9001, 0.5194, 0.9001, 0.5194, 1.0, 0.4996, 1.0, 0.4996, 0.0, 0.5194, 0.0, 0.5194, 0.05, 0.4996, 0.05, 0.4996, 0.05, 0.5194, 0.05, 0.5194, 0.09986, 0.4996, 0.09986, 0.4996, 0.3499, 0.5194, 0.3499, 0.5194, 0.4001, 0.4996, 0.4001, 0.5393, 0.5999, 0.5194, 0.5999, 0.5194, 0.55, 0.5393, 0.55, 0.5393, 0.55, 0.5194, 0.55, 0.5194, 0.45, 0.5393, 0.45, 0.5393, 0.45, 0.5194, 0.45, 0.5194, 0.4001, 0.5393, 0.4001, 0.5393, 0.8499, 0.5194, 0.8499, 0.5194, 0.8, 0.5393, 0.8, 0.5393, 0.8, 0.5194, 0.8, 0.5194, 0.7, 0.5393, 0.7, 0.5393, 0.7, 0.5194, 0.7, 0.5194, 0.6501, 0.5393, 0.6501, 0.5393, 0.3499, 0.5194, 0.3499, 0.5194, 0.3, 0.5393, 0.3, 0.5393, 0.3, 0.5194, 0.3, 0.5194, 0.2, 0.5393, 0.2, 0.5393, 0.2, 0.5194, 0.2, 0.5194, 0.1501, 0.5393, 0.1501, 0.875, 0.5794, 0.7751, 0.5654, 0.7751, 0.5, 0.875, 0.5521, 0.7751, 0.5654, 0.7397, 0.5583, 0.7249, 0.5554, 0.7249, 0.5, 0.7751, 0.5, 0.7249, 0.5554, 0.6761, 0.5463, 0.6771, 0.5, 0.7249, 0.5, 0.6761, 0.5463, 0.638, 0.5519, 0.6771, 0.5, 0.625, 0.1706, 0.6019, 0.1501, 0.625, 0.1501, 0.7397, 0.5583, 0.7347, 0.5999, 0.7249, 0.5999, 0.7249, 0.5554, 0.6758, 0.6869, 0.7249, 0.6908, 0.7249, 0.75, 0.6771, 0.75, 0.6758, 0.6869, 0.6019, 0.6501, 0.675, 0.6501, 0.7751, 0.6968, 0.875, 0.6684, 0.875, 0.6979, 0.7751, 0.75, 0.7249, 0.6908, 0.7751, 0.6968, 0.7751, 0.75, 0.7249, 0.75, 0.625, 0.08162, 0.6019, 0.09986, 0.625, 0.05211, 0.5194, 0.09986, 0.5393, 0.09986, 0.5393, 0.1501, 0.5194, 0.1501, 0.5393, 0.09986, 0.5591, 0.09986, 0.5591, 0.1501, 0.5393, 0.1501, 0.5194, 0.09986, 0.5393, 0.09986, 0.5393, 0.09986, 0.5194, 0.09986, 0.5393, 0.1501, 0.5194, 0.1501, 0.5194, 0.1501, 0.5393, 0.1501, 0.5591, 0.1501, 0.5393, 0.1501, 0.5393, 0.1501, 0.5591, 0.1501, 0.5591, 0.09986, 0.5591, 0.1501, 0.5591, 0.1501, 0.5591, 0.09986, 0.5194, 0.5999, 0.5393, 0.5999, 0.5393, 0.6501, 0.5194, 0.6501, 0.5393, 0.5999, 0.5591, 0.5999, 0.5591, 0.6501, 0.5393, 0.6501, 0.5591, 0.5999, 0.5591, 0.6501, 0.5591, 0.6501, 0.5591, 0.5999, 0.5393, 0.5999, 0.5591, 0.5999, 0.5591, 0.5999, 0.5393, 0.5999, 0.5194, 0.5999, 0.5393, 0.5999, 0.5393, 0.5999, 0.5194, 0.5999, 0.5393, 0.6501, 0.5194, 0.6501, 0.5194, 0.6501, 0.5393, 0.6501])
me_cube.materials.append(mat_material)
me_cube.use_mirror_vertex_groups = False
me_cube.update()

# ---- objects
ob_cube = bpy.data.objects.new('Cube', me_cube)

# ---- transforms, parenting, visibility, modifiers, constraints
ob_cube.location = (0.0, 0.0, 0.0)
ob_cube.lock_rotations_4d = False
ob_cube.empty_display_type = 'ARROWS'
ob_cube.lineart.crease_threshold = 0.0
_m = ob_cube.modifiers.new('Smooth', 'SMOOTH')

# ---- collection membership
col_collection.objects.link(ob_cube)

# ---- scene / render settings (as saved in the file)
scene.frame_start = 1; scene.frame_end = 250; scene.frame_set(1)
scene.render.engine = 'BLENDER_EEVEE_NEXT'
bpy.context.view_layer.update()

# ---- added for rendering (the .blend has no active camera and no usable light): camera, sun
cam_auto = bpy.data.cameras.new('AutoCamera')
cam_auto.lens = 50.0
cam_auto.sensor_width = 36.0
cam_auto.clip_end = 1000.0
ob_auto_camera = bpy.data.objects.new('AutoCamera', cam_auto)
scene.collection.objects.link(ob_auto_camera)
ob_auto_camera.location = (7.39076, -8.92534, 6.60084)
ob_auto_camera.rotation_euler = (1.09748, -7.21219e-08, 0.694738)
scene.camera = ob_auto_camera
light_auto_sun = bpy.data.lights.new('AutoSun', 'SUN')
light_auto_sun.energy = 3.0
light_auto_sun.angle = 0.0523599
ob_auto_sun = bpy.data.objects.new('AutoSun', light_auto_sun)
scene.collection.objects.link(ob_auto_sun)
ob_auto_sun.rotation_euler = (0.872665, 0.174533, 0.523599)
bpy.context.view_layer.update()
